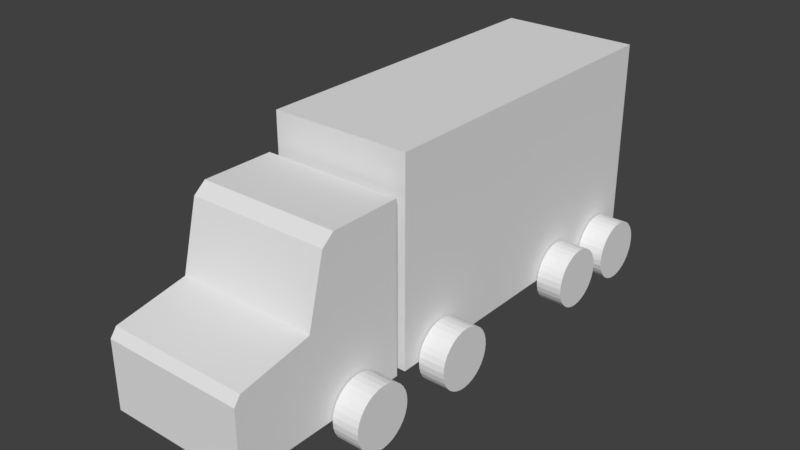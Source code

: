 # Source: toy1.blend  (saved by Blender 2.78.0; exported with 4.5.12 LTS)
import bpy
from mathutils import Matrix  # noqa: F401  (used for matrix-valued properties, if any)

bpy.ops.wm.read_factory_settings(use_empty=True)
scene = bpy.context.scene
scene.name = 'Scene'

# ---- collections
col_collection_1 = bpy.data.collections.new('Collection 1'); scene.collection.children.link(col_collection_1)

# ---- materials (node trees are filled in below, after node groups)
mat_material = bpy.data.materials.new('Material')
mat_material.alpha_threshold = 0.0
mat_material.use_transparent_shadow = False
mat_material.roughness = 0.5
mat_material_002 = bpy.data.materials.new('Material.002')
mat_material_002.alpha_threshold = 0.0
mat_material_002.use_transparent_shadow = False
mat_material_002.roughness = 0.5
mat_material_001 = bpy.data.materials.new('Material.001')
mat_material_001.alpha_threshold = 0.0
mat_material_001.use_transparent_shadow = False
mat_material_001.roughness = 0.5

# ---- material node trees

# ---- world
world_world = bpy.data.worlds.new('World'); scene.world = world_world
world_world.color = (0.05088, 0.05088, 0.05088)
world_world.use_sun_shadow = False
world_world.sun_shadow_jitter_overblur = 0.0
world_world.cycles.sampling_method = 'MANUAL'

# ---- meshes
me_cube_001 = bpy.data.meshes.new('Cube.001')
me_cube_001.from_pydata([(-0.02431, -0.0175, 0.01447), (-0.02431, -0.01163, 0.03736), (-0.02431, 0.0175, 0.01447), (-0.02431, 0.0175, 0.04079), (0.02431, -0.0175, 0.01447), (0.02431, -0.01163, 0.03736), (0.02431, 0.0175, 0.01447), (0.02431, 0.0175, 0.04079), (-0.02431, 0.0175, 0.006698), (-0.02431, -0.04432, 0.006698), (0.02431, 0.0175, 0.006698), (0.02431, -0.04432, 0.006698), (-0.02431, 0.0175, -0.01675), (-0.02431, -0.04432, -0.01675), (0.02431, 0.0175, -0.01675), (0.02431, -0.04432, -0.01675), (-0.02431, -0.007436, 0.04079), (0.02431, -0.007436, 0.04079), (0.02431, -0.04209, 0.009774), (-0.02431, -0.04209, 0.009774)], [], [(0, 1, 16, 3, 2), (2, 3, 7, 6), (6, 7, 17, 5, 4), (4, 5, 1, 0), (0, 2, 8, 9, 19), (7, 3, 16, 17), (8, 10, 14, 12), (6, 4, 18, 11, 10), (4, 0, 19, 18), (2, 6, 10, 8), (12, 14, 15, 13), (10, 11, 15, 14), (9, 8, 12, 13), (11, 9, 13, 15), (17, 16, 1, 5), (18, 19, 9, 11)])
_uv = me_cube_001.uv_layers.new(name='UVMap')
_uv.uv.foreach_set('vector', [0.6539, 0.4463, 0.69, 0.5871, 0.7158, 0.6082, 0.8692, 0.6082, 0.8692, 0.4463, 0.3723, 0.01418, 0.4728, 0.01418, 0.4728, 0.1999, 0.3723, 0.1999, 0.4227, 0.4425, 0.4235, 0.6044, 0.27, 0.6051, 0.2442, 0.5841, 0.2074, 0.4434, 0.2994, 0.8127, 0.2994, 0.6673, 0.0002028, 0.6673, 0.0002028, 0.8127, 0.6539, 0.4463, 0.8692, 0.4463, 0.8692, 0.3985, 0.4888, 0.3985, 0.5026, 0.4174, 0.2994, 0.8131, 0.0002028, 0.8131, 0.0002028, 0.9665, 0.2994, 0.9665, 0.3426, 0.01418, 0.3426, 0.1999, 0.253, 0.1999, 0.253, 0.01418, 0.4227, 0.4425, 0.2074, 0.4434, 0.05596, 0.4153, 0.04215, 0.3964, 0.4225, 0.3947, 0.8194, 0.9759, 0.5202, 0.9759, 0.5202, 0.8219, 0.8194, 0.8219, 0.3723, 0.01418, 0.3723, 0.1999, 0.3426, 0.1999, 0.3426, 0.01418, 0.253, 0.01418, 0.253, 0.1999, 0.01689, 0.1999, 0.01689, 0.01418, 0.4225, 0.3947, 0.04215, 0.3964, 0.0415, 0.2521, 0.4219, 0.2504, 0.4888, 0.3985, 0.8692, 0.3985, 0.8692, 0.2542, 0.4888, 0.2542, 0.8194, 0.7985, 0.5202, 0.7985, 0.5202, 0.6542, 0.8194, 0.6542, 0.2994, 0.9665, 0.0002028, 0.9665, 0.0002028, 0.9998, 0.2994, 0.9998, 0.8194, 0.8219, 0.5202, 0.8219, 0.5202, 0.7985, 0.8194, 0.7985])
me_cube_001.materials.append(mat_material)
me_cube_001.use_remesh_preserve_volume = False
me_cube_001.use_remesh_preserve_attributes = False
me_cube_001.use_mirror_vertex_groups = False
me_cube_001.update()
me_cube = bpy.data.meshes.new('Cube')
me_cube.from_pydata([(-0.005, 0.01714, -0.02463), (-0.005, 0.01714, -0.02363), (-0.005, 0.03714, -0.02463), (-0.005, 0.03714, -0.02363), (0.005, 0.01714, -0.02463), (0.005, 0.01714, -0.02363), (0.005, 0.03714, -0.02463), (0.005, 0.03714, -0.02363)], [], [(0, 1, 3, 2), (2, 3, 7, 6), (6, 7, 5, 4), (4, 5, 1, 0), (2, 6, 4, 0), (7, 3, 1, 5)])
me_cube.use_remesh_preserve_volume = False
me_cube.use_remesh_preserve_attributes = False
me_cube.use_mirror_vertex_groups = False
me_cube.update()
me_cylinder_007 = bpy.data.meshes.new('Cylinder.007')
me_cylinder_007.from_pydata([(0.01703, 0.1113, 0.02474), (0.01703, 0.1113, 0.03398), (0.01908, 0.1111, 0.02474), (0.01908, 0.1111, 0.03398), (0.02105, 0.1105, 0.02474), (0.02105, 0.1105, 0.03398), (0.02286, 0.1095, 0.02474), (0.02286, 0.1095, 0.03398), (0.02445, 0.1082, 0.02474), (0.02445, 0.1082, 0.03398), (0.02576, 0.1066, 0.02474), (0.02576, 0.1066, 0.03398), (0.02673, 0.1048, 0.02474), (0.02673, 0.1048, 0.03398), (0.02733, 0.1028, 0.02474), (0.02733, 0.1028, 0.03398), (0.02753, 0.1008, 0.02474), (0.02753, 0.1008, 0.03398), (0.02733, 0.09872, 0.02474), (0.02733, 0.09872, 0.03398), (0.02673, 0.09675, 0.02474), (0.02673, 0.09675, 0.03398), (0.02576, 0.09494, 0.02474), (0.02576, 0.09494, 0.03398), (0.02445, 0.09335, 0.02474), (0.02445, 0.09335, 0.03398), (0.02286, 0.09204, 0.02474), (0.02286, 0.09204, 0.03398), (0.02105, 0.09107, 0.02474), (0.02105, 0.09107, 0.03398), (0.01908, 0.09047, 0.02474), (0.01908, 0.09047, 0.03398), (0.01703, 0.09027, 0.02474), (0.01703, 0.09027, 0.03398), (0.01498, 0.09047, 0.02474), (0.01498, 0.09047, 0.03398), (0.01301, 0.09107, 0.02474), (0.01301, 0.09107, 0.03398), (0.01119, 0.09204, 0.02474), (0.01119, 0.09204, 0.03398), (0.009602, 0.09335, 0.02474), (0.009602, 0.09335, 0.03398), (0.008296, 0.09494, 0.02474), (0.008296, 0.09494, 0.03398), (0.007326, 0.09675, 0.02474), (0.007326, 0.09675, 0.03398), (0.006729, 0.09872, 0.02474), (0.006729, 0.09872, 0.03398), (0.006527, 0.1008, 0.02474), (0.006527, 0.1008, 0.03398), (0.006729, 0.1028, 0.02474), (0.006729, 0.1028, 0.03398), (0.007326, 0.1048, 0.02474), (0.007326, 0.1048, 0.03398), (0.008297, 0.1066, 0.02474), (0.008297, 0.1066, 0.03398), (0.009602, 0.1082, 0.02474), (0.009602, 0.1082, 0.03398), (0.01119, 0.1095, 0.02474), (0.01119, 0.1095, 0.03398), (0.01301, 0.1105, 0.02474), (0.01301, 0.1105, 0.03398), (0.01498, 0.1111, 0.02474), (0.01498, 0.1111, 0.03398)], [], [(0, 1, 3, 2), (2, 3, 5, 4), (4, 5, 7, 6), (6, 7, 9, 8), (8, 9, 11, 10), (10, 11, 13, 12), (12, 13, 15, 14), (14, 15, 17, 16), (16, 17, 19, 18), (18, 19, 21, 20), (20, 21, 23, 22), (22, 23, 25, 24), (24, 25, 27, 26), (26, 27, 29, 28), (28, 29, 31, 30), (30, 31, 33, 32), (32, 33, 35, 34), (34, 35, 37, 36), (36, 37, 39, 38), (38, 39, 41, 40), (40, 41, 43, 42), (42, 43, 45, 44), (44, 45, 47, 46), (46, 47, 49, 48), (48, 49, 51, 50), (50, 51, 53, 52), (52, 53, 55, 54), (54, 55, 57, 56), (56, 57, 59, 58), (58, 59, 61, 60), (3, 1, 63, 61, 59, 57, 55, 53, 51, 49, 47, 45, 43, 41, 39, 37, 35, 33, 31, 29, 27, 25, 23, 21, 19, 17, 15, 13, 11, 9, 7, 5), (60, 61, 63, 62), (62, 63, 1, 0), (0, 2, 4, 6, 8, 10, 12, 14, 16, 18, 20, 22, 24, 26, 28, 30, 32, 34, 36, 38, 40, 42, 44, 46, 48, 50, 52, 54, 56, 58, 60, 62)])
me_cylinder_007.use_remesh_preserve_volume = False
me_cylinder_007.use_remesh_preserve_attributes = False
me_cylinder_007.use_mirror_vertex_groups = False
me_cylinder_007.update()
me_cylinder_006 = bpy.data.meshes.new('Cylinder.006')
me_cylinder_006.from_pydata([(0.01703, 0.1113, -0.03398), (0.01703, 0.1113, -0.02474), (0.01908, 0.1111, -0.03398), (0.01908, 0.1111, -0.02474), (0.02105, 0.1105, -0.03398), (0.02105, 0.1105, -0.02474), (0.02286, 0.1095, -0.03398), (0.02286, 0.1095, -0.02474), (0.02445, 0.1082, -0.03398), (0.02445, 0.1082, -0.02474), (0.02576, 0.1066, -0.03398), (0.02576, 0.1066, -0.02474), (0.02673, 0.1048, -0.03398), (0.02673, 0.1048, -0.02474), (0.02733, 0.1028, -0.03398), (0.02733, 0.1028, -0.02474), (0.02753, 0.1008, -0.03398), (0.02753, 0.1008, -0.02474), (0.02733, 0.09872, -0.03398), (0.02733, 0.09872, -0.02474), (0.02673, 0.09675, -0.03398), (0.02673, 0.09675, -0.02474), (0.02576, 0.09494, -0.03398), (0.02576, 0.09494, -0.02474), (0.02445, 0.09335, -0.03398), (0.02445, 0.09335, -0.02474), (0.02286, 0.09204, -0.03398), (0.02286, 0.09204, -0.02474), (0.02105, 0.09107, -0.03398), (0.02105, 0.09107, -0.02474), (0.01908, 0.09047, -0.03398), (0.01908, 0.09047, -0.02474), (0.01703, 0.09027, -0.03398), (0.01703, 0.09027, -0.02474), (0.01498, 0.09047, -0.03398), (0.01498, 0.09047, -0.02474), (0.01301, 0.09107, -0.03398), (0.01301, 0.09107, -0.02474), (0.01119, 0.09204, -0.03398), (0.01119, 0.09204, -0.02474), (0.009602, 0.09335, -0.03398), (0.009602, 0.09335, -0.02474), (0.008296, 0.09494, -0.03398), (0.008296, 0.09494, -0.02474), (0.007326, 0.09675, -0.03398), (0.007326, 0.09675, -0.02474), (0.006729, 0.09872, -0.03398), (0.006729, 0.09872, -0.02474), (0.006527, 0.1008, -0.03398), (0.006527, 0.1008, -0.02474), (0.006729, 0.1028, -0.03398), (0.006729, 0.1028, -0.02474), (0.007326, 0.1048, -0.03398), (0.007326, 0.1048, -0.02474), (0.008297, 0.1066, -0.03398), (0.008297, 0.1066, -0.02474), (0.009602, 0.1082, -0.03398), (0.009602, 0.1082, -0.02474), (0.01119, 0.1095, -0.03398), (0.01119, 0.1095, -0.02474), (0.01301, 0.1105, -0.03398), (0.01301, 0.1105, -0.02474), (0.01498, 0.1111, -0.03398), (0.01498, 0.1111, -0.02474)], [], [(0, 1, 3, 2), (2, 3, 5, 4), (4, 5, 7, 6), (6, 7, 9, 8), (8, 9, 11, 10), (10, 11, 13, 12), (12, 13, 15, 14), (14, 15, 17, 16), (16, 17, 19, 18), (18, 19, 21, 20), (20, 21, 23, 22), (22, 23, 25, 24), (24, 25, 27, 26), (26, 27, 29, 28), (28, 29, 31, 30), (30, 31, 33, 32), (32, 33, 35, 34), (34, 35, 37, 36), (36, 37, 39, 38), (38, 39, 41, 40), (40, 41, 43, 42), (42, 43, 45, 44), (44, 45, 47, 46), (46, 47, 49, 48), (48, 49, 51, 50), (50, 51, 53, 52), (52, 53, 55, 54), (54, 55, 57, 56), (56, 57, 59, 58), (58, 59, 61, 60), (3, 1, 63, 61, 59, 57, 55, 53, 51, 49, 47, 45, 43, 41, 39, 37, 35, 33, 31, 29, 27, 25, 23, 21, 19, 17, 15, 13, 11, 9, 7, 5), (60, 61, 63, 62), (62, 63, 1, 0), (0, 2, 4, 6, 8, 10, 12, 14, 16, 18, 20, 22, 24, 26, 28, 30, 32, 34, 36, 38, 40, 42, 44, 46, 48, 50, 52, 54, 56, 58, 60, 62)])
me_cylinder_006.use_remesh_preserve_volume = False
me_cylinder_006.use_remesh_preserve_attributes = False
me_cylinder_006.use_mirror_vertex_groups = False
me_cylinder_006.update()
me_cylinder_005 = bpy.data.meshes.new('Cylinder.005')
me_cylinder_005.from_pydata([(0.01703, 0.1372, -0.03398), (0.01703, 0.1372, -0.02474), (0.01908, 0.137, -0.03398), (0.01908, 0.137, -0.02474), (0.02105, 0.1364, -0.03398), (0.02105, 0.1364, -0.02474), (0.02286, 0.1354, -0.03398), (0.02286, 0.1354, -0.02474), (0.02445, 0.1341, -0.03398), (0.02445, 0.1341, -0.02474), (0.02576, 0.1326, -0.03398), (0.02576, 0.1326, -0.02474), (0.02673, 0.1307, -0.03398), (0.02673, 0.1307, -0.02474), (0.02733, 0.1288, -0.03398), (0.02733, 0.1288, -0.02474), (0.02753, 0.1267, -0.03398), (0.02753, 0.1267, -0.02474), (0.02733, 0.1247, -0.03398), (0.02733, 0.1247, -0.02474), (0.02673, 0.1227, -0.03398), (0.02673, 0.1227, -0.02474), (0.02576, 0.1209, -0.03398), (0.02576, 0.1209, -0.02474), (0.02445, 0.1193, -0.03398), (0.02445, 0.1193, -0.02474), (0.02286, 0.118, -0.03398), (0.02286, 0.118, -0.02474), (0.02105, 0.117, -0.03398), (0.02105, 0.117, -0.02474), (0.01908, 0.1164, -0.03398), (0.01908, 0.1164, -0.02474), (0.01703, 0.1162, -0.03398), (0.01703, 0.1162, -0.02474), (0.01498, 0.1164, -0.03398), (0.01498, 0.1164, -0.02474), (0.01301, 0.117, -0.03398), (0.01301, 0.117, -0.02474), (0.01119, 0.118, -0.03398), (0.01119, 0.118, -0.02474), (0.009602, 0.1193, -0.03398), (0.009602, 0.1193, -0.02474), (0.008296, 0.1209, -0.03398), (0.008296, 0.1209, -0.02474), (0.007326, 0.1227, -0.03398), (0.007326, 0.1227, -0.02474), (0.006729, 0.1247, -0.03398), (0.006729, 0.1247, -0.02474), (0.006527, 0.1267, -0.03398), (0.006527, 0.1267, -0.02474), (0.006729, 0.1288, -0.03398), (0.006729, 0.1288, -0.02474), (0.007326, 0.1307, -0.03398), (0.007326, 0.1307, -0.02474), (0.008297, 0.1326, -0.03398), (0.008297, 0.1326, -0.02474), (0.009602, 0.1341, -0.03398), (0.009602, 0.1341, -0.02474), (0.01119, 0.1354, -0.03398), (0.01119, 0.1354, -0.02474), (0.01301, 0.1364, -0.03398), (0.01301, 0.1364, -0.02474), (0.01498, 0.137, -0.03398), (0.01498, 0.137, -0.02474)], [], [(0, 1, 3, 2), (2, 3, 5, 4), (4, 5, 7, 6), (6, 7, 9, 8), (8, 9, 11, 10), (10, 11, 13, 12), (12, 13, 15, 14), (14, 15, 17, 16), (16, 17, 19, 18), (18, 19, 21, 20), (20, 21, 23, 22), (22, 23, 25, 24), (24, 25, 27, 26), (26, 27, 29, 28), (28, 29, 31, 30), (30, 31, 33, 32), (32, 33, 35, 34), (34, 35, 37, 36), (36, 37, 39, 38), (38, 39, 41, 40), (40, 41, 43, 42), (42, 43, 45, 44), (44, 45, 47, 46), (46, 47, 49, 48), (48, 49, 51, 50), (50, 51, 53, 52), (52, 53, 55, 54), (54, 55, 57, 56), (56, 57, 59, 58), (58, 59, 61, 60), (3, 1, 63, 61, 59, 57, 55, 53, 51, 49, 47, 45, 43, 41, 39, 37, 35, 33, 31, 29, 27, 25, 23, 21, 19, 17, 15, 13, 11, 9, 7, 5), (60, 61, 63, 62), (62, 63, 1, 0), (0, 2, 4, 6, 8, 10, 12, 14, 16, 18, 20, 22, 24, 26, 28, 30, 32, 34, 36, 38, 40, 42, 44, 46, 48, 50, 52, 54, 56, 58, 60, 62)])
me_cylinder_005.use_remesh_preserve_volume = False
me_cylinder_005.use_remesh_preserve_attributes = False
me_cylinder_005.use_mirror_vertex_groups = False
me_cylinder_005.update()
me_cylinder_004 = bpy.data.meshes.new('Cylinder.004')
me_cylinder_004.from_pydata([(0.01703, 0.1372, 0.02474), (0.01703, 0.1372, 0.03398), (0.01908, 0.137, 0.02474), (0.01908, 0.137, 0.03398), (0.02105, 0.1364, 0.02474), (0.02105, 0.1364, 0.03398), (0.02286, 0.1354, 0.02474), (0.02286, 0.1354, 0.03398), (0.02445, 0.1341, 0.02474), (0.02445, 0.1341, 0.03398), (0.02576, 0.1326, 0.02474), (0.02576, 0.1326, 0.03398), (0.02673, 0.1307, 0.02474), (0.02673, 0.1307, 0.03398), (0.02733, 0.1288, 0.02474), (0.02733, 0.1288, 0.03398), (0.02753, 0.1267, 0.02474), (0.02753, 0.1267, 0.03398), (0.02733, 0.1247, 0.02474), (0.02733, 0.1247, 0.03398), (0.02673, 0.1227, 0.02474), (0.02673, 0.1227, 0.03398), (0.02576, 0.1209, 0.02474), (0.02576, 0.1209, 0.03398), (0.02445, 0.1193, 0.02474), (0.02445, 0.1193, 0.03398), (0.02286, 0.118, 0.02474), (0.02286, 0.118, 0.03398), (0.02105, 0.117, 0.02474), (0.02105, 0.117, 0.03398), (0.01908, 0.1164, 0.02474), (0.01908, 0.1164, 0.03398), (0.01703, 0.1162, 0.02474), (0.01703, 0.1162, 0.03398), (0.01498, 0.1164, 0.02474), (0.01498, 0.1164, 0.03398), (0.01301, 0.117, 0.02474), (0.01301, 0.117, 0.03398), (0.01119, 0.118, 0.02474), (0.01119, 0.118, 0.03398), (0.009602, 0.1193, 0.02474), (0.009602, 0.1193, 0.03398), (0.008296, 0.1209, 0.02474), (0.008296, 0.1209, 0.03398), (0.007326, 0.1227, 0.02474), (0.007326, 0.1227, 0.03398), (0.006729, 0.1247, 0.02474), (0.006729, 0.1247, 0.03398), (0.006527, 0.1267, 0.02474), (0.006527, 0.1267, 0.03398), (0.006729, 0.1288, 0.02474), (0.006729, 0.1288, 0.03398), (0.007326, 0.1307, 0.02474), (0.007326, 0.1307, 0.03398), (0.008297, 0.1326, 0.02474), (0.008297, 0.1326, 0.03398), (0.009602, 0.1341, 0.02474), (0.009602, 0.1341, 0.03398), (0.01119, 0.1354, 0.02474), (0.01119, 0.1354, 0.03398), (0.01301, 0.1364, 0.02474), (0.01301, 0.1364, 0.03398), (0.01498, 0.137, 0.02474), (0.01498, 0.137, 0.03398)], [], [(0, 1, 3, 2), (2, 3, 5, 4), (4, 5, 7, 6), (6, 7, 9, 8), (8, 9, 11, 10), (10, 11, 13, 12), (12, 13, 15, 14), (14, 15, 17, 16), (16, 17, 19, 18), (18, 19, 21, 20), (20, 21, 23, 22), (22, 23, 25, 24), (24, 25, 27, 26), (26, 27, 29, 28), (28, 29, 31, 30), (30, 31, 33, 32), (32, 33, 35, 34), (34, 35, 37, 36), (36, 37, 39, 38), (38, 39, 41, 40), (40, 41, 43, 42), (42, 43, 45, 44), (44, 45, 47, 46), (46, 47, 49, 48), (48, 49, 51, 50), (50, 51, 53, 52), (52, 53, 55, 54), (54, 55, 57, 56), (56, 57, 59, 58), (58, 59, 61, 60), (3, 1, 63, 61, 59, 57, 55, 53, 51, 49, 47, 45, 43, 41, 39, 37, 35, 33, 31, 29, 27, 25, 23, 21, 19, 17, 15, 13, 11, 9, 7, 5), (60, 61, 63, 62), (62, 63, 1, 0), (0, 2, 4, 6, 8, 10, 12, 14, 16, 18, 20, 22, 24, 26, 28, 30, 32, 34, 36, 38, 40, 42, 44, 46, 48, 50, 52, 54, 56, 58, 60, 62)])
me_cylinder_004.use_remesh_preserve_volume = False
me_cylinder_004.use_remesh_preserve_attributes = False
me_cylinder_004.use_mirror_vertex_groups = False
me_cylinder_004.update()
me_cylinder_003 = bpy.data.meshes.new('Cylinder.003')
me_cylinder_003.from_pydata([(0.01703, 0.04815, 0.02474), (0.01703, 0.04815, 0.03398), (0.01908, 0.04795, 0.02474), (0.01908, 0.04795, 0.03398), (0.02105, 0.04736, 0.02474), (0.02105, 0.04736, 0.03398), (0.02286, 0.04639, 0.02474), (0.02286, 0.04639, 0.03398), (0.02445, 0.04508, 0.02474), (0.02445, 0.04508, 0.03398), (0.02576, 0.04349, 0.02474), (0.02576, 0.04349, 0.03398), (0.02673, 0.04167, 0.02474), (0.02673, 0.04167, 0.03398), (0.02733, 0.0397, 0.02474), (0.02733, 0.0397, 0.03398), (0.02753, 0.03766, 0.02474), (0.02753, 0.03766, 0.03398), (0.02733, 0.03561, 0.02474), (0.02733, 0.03561, 0.03398), (0.02673, 0.03364, 0.02474), (0.02673, 0.03364, 0.03398), (0.02576, 0.03182, 0.02474), (0.02576, 0.03182, 0.03398), (0.02445, 0.03023, 0.02474), (0.02445, 0.03023, 0.03398), (0.02286, 0.02892, 0.02474), (0.02286, 0.02892, 0.03398), (0.02105, 0.02795, 0.02474), (0.02105, 0.02795, 0.03398), (0.01908, 0.02736, 0.02474), (0.01908, 0.02736, 0.03398), (0.01703, 0.02716, 0.02474), (0.01703, 0.02716, 0.03398), (0.01498, 0.02736, 0.02474), (0.01498, 0.02736, 0.03398), (0.01301, 0.02795, 0.02474), (0.01301, 0.02795, 0.03398), (0.01119, 0.02892, 0.02474), (0.01119, 0.02892, 0.03398), (0.009602, 0.03023, 0.02474), (0.009602, 0.03023, 0.03398), (0.008296, 0.03182, 0.02474), (0.008296, 0.03182, 0.03398), (0.007326, 0.03364, 0.02474), (0.007326, 0.03364, 0.03398), (0.006729, 0.03561, 0.02474), (0.006729, 0.03561, 0.03398), (0.006527, 0.03766, 0.02474), (0.006527, 0.03766, 0.03398), (0.006729, 0.0397, 0.02474), (0.006729, 0.0397, 0.03398), (0.007326, 0.04167, 0.02474), (0.007326, 0.04167, 0.03398), (0.008297, 0.04349, 0.02474), (0.008297, 0.04349, 0.03398), (0.009602, 0.04508, 0.02474), (0.009602, 0.04508, 0.03398), (0.01119, 0.04639, 0.02474), (0.01119, 0.04639, 0.03398), (0.01301, 0.04736, 0.02474), (0.01301, 0.04736, 0.03398), (0.01498, 0.04795, 0.02474), (0.01498, 0.04795, 0.03398)], [], [(0, 1, 3, 2), (2, 3, 5, 4), (4, 5, 7, 6), (6, 7, 9, 8), (8, 9, 11, 10), (10, 11, 13, 12), (12, 13, 15, 14), (14, 15, 17, 16), (16, 17, 19, 18), (18, 19, 21, 20), (20, 21, 23, 22), (22, 23, 25, 24), (24, 25, 27, 26), (26, 27, 29, 28), (28, 29, 31, 30), (30, 31, 33, 32), (32, 33, 35, 34), (34, 35, 37, 36), (36, 37, 39, 38), (38, 39, 41, 40), (40, 41, 43, 42), (42, 43, 45, 44), (44, 45, 47, 46), (46, 47, 49, 48), (48, 49, 51, 50), (50, 51, 53, 52), (52, 53, 55, 54), (54, 55, 57, 56), (56, 57, 59, 58), (58, 59, 61, 60), (3, 1, 63, 61, 59, 57, 55, 53, 51, 49, 47, 45, 43, 41, 39, 37, 35, 33, 31, 29, 27, 25, 23, 21, 19, 17, 15, 13, 11, 9, 7, 5), (60, 61, 63, 62), (62, 63, 1, 0), (0, 2, 4, 6, 8, 10, 12, 14, 16, 18, 20, 22, 24, 26, 28, 30, 32, 34, 36, 38, 40, 42, 44, 46, 48, 50, 52, 54, 56, 58, 60, 62)])
me_cylinder_003.use_remesh_preserve_volume = False
me_cylinder_003.use_remesh_preserve_attributes = False
me_cylinder_003.use_mirror_vertex_groups = False
me_cylinder_003.update()
me_cylinder_002 = bpy.data.meshes.new('Cylinder.002')
me_cylinder_002.from_pydata([(0.01703, 0.04815, -0.03398), (0.01703, 0.04815, -0.02474), (0.01908, 0.04795, -0.03398), (0.01908, 0.04795, -0.02474), (0.02105, 0.04736, -0.03398), (0.02105, 0.04736, -0.02474), (0.02286, 0.04639, -0.03398), (0.02286, 0.04639, -0.02474), (0.02445, 0.04508, -0.03398), (0.02445, 0.04508, -0.02474), (0.02576, 0.04349, -0.03398), (0.02576, 0.04349, -0.02474), (0.02673, 0.04167, -0.03398), (0.02673, 0.04167, -0.02474), (0.02733, 0.0397, -0.03398), (0.02733, 0.0397, -0.02474), (0.02753, 0.03766, -0.03398), (0.02753, 0.03766, -0.02474), (0.02733, 0.03561, -0.03398), (0.02733, 0.03561, -0.02474), (0.02673, 0.03364, -0.03398), (0.02673, 0.03364, -0.02474), (0.02576, 0.03182, -0.03398), (0.02576, 0.03182, -0.02474), (0.02445, 0.03023, -0.03398), (0.02445, 0.03023, -0.02474), (0.02286, 0.02892, -0.03398), (0.02286, 0.02892, -0.02474), (0.02105, 0.02795, -0.03398), (0.02105, 0.02795, -0.02474), (0.01908, 0.02736, -0.03398), (0.01908, 0.02736, -0.02474), (0.01703, 0.02716, -0.03398), (0.01703, 0.02716, -0.02474), (0.01498, 0.02736, -0.03398), (0.01498, 0.02736, -0.02474), (0.01301, 0.02795, -0.03398), (0.01301, 0.02795, -0.02474), (0.01119, 0.02892, -0.03398), (0.01119, 0.02892, -0.02474), (0.009602, 0.03023, -0.03398), (0.009602, 0.03023, -0.02474), (0.008296, 0.03182, -0.03398), (0.008296, 0.03182, -0.02474), (0.007326, 0.03364, -0.03398), (0.007326, 0.03364, -0.02474), (0.006729, 0.03561, -0.03398), (0.006729, 0.03561, -0.02474), (0.006527, 0.03766, -0.03398), (0.006527, 0.03766, -0.02474), (0.006729, 0.0397, -0.03398), (0.006729, 0.0397, -0.02474), (0.007326, 0.04167, -0.03398), (0.007326, 0.04167, -0.02474), (0.008297, 0.04349, -0.03398), (0.008297, 0.04349, -0.02474), (0.009602, 0.04508, -0.03398), (0.009602, 0.04508, -0.02474), (0.01119, 0.04639, -0.03398), (0.01119, 0.04639, -0.02474), (0.01301, 0.04736, -0.03398), (0.01301, 0.04736, -0.02474), (0.01498, 0.04795, -0.03398), (0.01498, 0.04795, -0.02474)], [], [(0, 1, 3, 2), (2, 3, 5, 4), (4, 5, 7, 6), (6, 7, 9, 8), (8, 9, 11, 10), (10, 11, 13, 12), (12, 13, 15, 14), (14, 15, 17, 16), (16, 17, 19, 18), (18, 19, 21, 20), (20, 21, 23, 22), (22, 23, 25, 24), (24, 25, 27, 26), (26, 27, 29, 28), (28, 29, 31, 30), (30, 31, 33, 32), (32, 33, 35, 34), (34, 35, 37, 36), (36, 37, 39, 38), (38, 39, 41, 40), (40, 41, 43, 42), (42, 43, 45, 44), (44, 45, 47, 46), (46, 47, 49, 48), (48, 49, 51, 50), (50, 51, 53, 52), (52, 53, 55, 54), (54, 55, 57, 56), (56, 57, 59, 58), (58, 59, 61, 60), (3, 1, 63, 61, 59, 57, 55, 53, 51, 49, 47, 45, 43, 41, 39, 37, 35, 33, 31, 29, 27, 25, 23, 21, 19, 17, 15, 13, 11, 9, 7, 5), (60, 61, 63, 62), (62, 63, 1, 0), (0, 2, 4, 6, 8, 10, 12, 14, 16, 18, 20, 22, 24, 26, 28, 30, 32, 34, 36, 38, 40, 42, 44, 46, 48, 50, 52, 54, 56, 58, 60, 62)])
me_cylinder_002.use_remesh_preserve_volume = False
me_cylinder_002.use_remesh_preserve_attributes = False
me_cylinder_002.use_mirror_vertex_groups = False
me_cylinder_002.update()
me_cylinder_001 = bpy.data.meshes.new('Cylinder.001')
me_cylinder_001.from_pydata([(0.01703, 0.0105, -0.03398), (0.01703, 0.0105, -0.02474), (0.01908, 0.0103, -0.03398), (0.01908, 0.0103, -0.02474), (0.02105, 0.0097, -0.03398), (0.02105, 0.0097, -0.02474), (0.02286, 0.00873, -0.03398), (0.02286, 0.00873, -0.02474), (0.02445, 0.007424, -0.03398), (0.02445, 0.007424, -0.02474), (0.02576, 0.005833, -0.03398), (0.02576, 0.005833, -0.02474), (0.02673, 0.004018, -0.03398), (0.02673, 0.004018, -0.02474), (0.02733, 0.002048, -0.03398), (0.02733, 0.002048, -0.02474), (0.02753, 7.927e-10, -0.03398), (0.02753, 7.927e-10, -0.02474), (0.02733, -0.002048, -0.03398), (0.02733, -0.002048, -0.02474), (0.02673, -0.004018, -0.03398), (0.02673, -0.004018, -0.02474), (0.02576, -0.005833, -0.03398), (0.02576, -0.005833, -0.02474), (0.02445, -0.007424, -0.03398), (0.02445, -0.007424, -0.02474), (0.02286, -0.00873, -0.03398), (0.02286, -0.00873, -0.02474), (0.02105, -0.0097, -0.03398), (0.02105, -0.0097, -0.02474), (0.01908, -0.0103, -0.03398), (0.01908, -0.0103, -0.02474), (0.01703, -0.0105, -0.03398), (0.01703, -0.0105, -0.02474), (0.01498, -0.0103, -0.03398), (0.01498, -0.0103, -0.02474), (0.01301, -0.0097, -0.03398), (0.01301, -0.0097, -0.02474), (0.01119, -0.00873, -0.03398), (0.01119, -0.00873, -0.02474), (0.009602, -0.007424, -0.03398), (0.009602, -0.007424, -0.02474), (0.008296, -0.005833, -0.03398), (0.008296, -0.005833, -0.02474), (0.007326, -0.004018, -0.03398), (0.007326, -0.004018, -0.02474), (0.006729, -0.002048, -0.03398), (0.006729, -0.002048, -0.02474), (0.006527, 1.014e-08, -0.03398), (0.006527, 1.014e-08, -0.02474), (0.006729, 0.002048, -0.03398), (0.006729, 0.002048, -0.02474), (0.007326, 0.004018, -0.03398), (0.007326, 0.004018, -0.02474), (0.008297, 0.005833, -0.03398), (0.008297, 0.005833, -0.02474), (0.009602, 0.007424, -0.03398), (0.009602, 0.007424, -0.02474), (0.01119, 0.00873, -0.03398), (0.01119, 0.00873, -0.02474), (0.01301, 0.0097, -0.03398), (0.01301, 0.0097, -0.02474), (0.01498, 0.0103, -0.03398), (0.01498, 0.0103, -0.02474)], [], [(0, 1, 3, 2), (2, 3, 5, 4), (4, 5, 7, 6), (6, 7, 9, 8), (8, 9, 11, 10), (10, 11, 13, 12), (12, 13, 15, 14), (14, 15, 17, 16), (16, 17, 19, 18), (18, 19, 21, 20), (20, 21, 23, 22), (22, 23, 25, 24), (24, 25, 27, 26), (26, 27, 29, 28), (28, 29, 31, 30), (30, 31, 33, 32), (32, 33, 35, 34), (34, 35, 37, 36), (36, 37, 39, 38), (38, 39, 41, 40), (40, 41, 43, 42), (42, 43, 45, 44), (44, 45, 47, 46), (46, 47, 49, 48), (48, 49, 51, 50), (50, 51, 53, 52), (52, 53, 55, 54), (54, 55, 57, 56), (56, 57, 59, 58), (58, 59, 61, 60), (3, 1, 63, 61, 59, 57, 55, 53, 51, 49, 47, 45, 43, 41, 39, 37, 35, 33, 31, 29, 27, 25, 23, 21, 19, 17, 15, 13, 11, 9, 7, 5), (60, 61, 63, 62), (62, 63, 1, 0), (0, 2, 4, 6, 8, 10, 12, 14, 16, 18, 20, 22, 24, 26, 28, 30, 32, 34, 36, 38, 40, 42, 44, 46, 48, 50, 52, 54, 56, 58, 60, 62)])
me_cylinder_001.use_remesh_preserve_volume = False
me_cylinder_001.use_remesh_preserve_attributes = False
me_cylinder_001.use_mirror_vertex_groups = False
me_cylinder_001.update()
me_cylinder = bpy.data.meshes.new('Cylinder')
me_cylinder.from_pydata([(0.01703, 0.0105, 0.02474), (0.01703, 0.0105, 0.03398), (0.01908, 0.0103, 0.02474), (0.01908, 0.0103, 0.03398), (0.02105, 0.0097, 0.02474), (0.02105, 0.0097, 0.03398), (0.02286, 0.00873, 0.02474), (0.02286, 0.00873, 0.03398), (0.02445, 0.007424, 0.02474), (0.02445, 0.007424, 0.03398), (0.02576, 0.005833, 0.02474), (0.02576, 0.005833, 0.03398), (0.02673, 0.004018, 0.02474), (0.02673, 0.004018, 0.03398), (0.02733, 0.002048, 0.02474), (0.02733, 0.002048, 0.03398), (0.02753, 7.927e-10, 0.02474), (0.02753, 7.927e-10, 0.03398), (0.02733, -0.002048, 0.02474), (0.02733, -0.002048, 0.03398), (0.02673, -0.004018, 0.02474), (0.02673, -0.004018, 0.03398), (0.02576, -0.005833, 0.02474), (0.02576, -0.005833, 0.03398), (0.02445, -0.007424, 0.02474), (0.02445, -0.007424, 0.03398), (0.02286, -0.00873, 0.02474), (0.02286, -0.00873, 0.03398), (0.02105, -0.0097, 0.02474), (0.02105, -0.0097, 0.03398), (0.01908, -0.0103, 0.02474), (0.01908, -0.0103, 0.03398), (0.01703, -0.0105, 0.02474), (0.01703, -0.0105, 0.03398), (0.01498, -0.0103, 0.02474), (0.01498, -0.0103, 0.03398), (0.01301, -0.0097, 0.02474), (0.01301, -0.0097, 0.03398), (0.01119, -0.00873, 0.02474), (0.01119, -0.00873, 0.03398), (0.009602, -0.007424, 0.02474), (0.009602, -0.007424, 0.03398), (0.008296, -0.005833, 0.02474), (0.008296, -0.005833, 0.03398), (0.007326, -0.004018, 0.02474), (0.007326, -0.004018, 0.03398), (0.006729, -0.002048, 0.02474), (0.006729, -0.002048, 0.03398), (0.006527, 1.014e-08, 0.02474), (0.006527, 1.014e-08, 0.03398), (0.006729, 0.002048, 0.02474), (0.006729, 0.002048, 0.03398), (0.007326, 0.004018, 0.02474), (0.007326, 0.004018, 0.03398), (0.008297, 0.005833, 0.02474), (0.008297, 0.005833, 0.03398), (0.009602, 0.007424, 0.02474), (0.009602, 0.007424, 0.03398), (0.01119, 0.00873, 0.02474), (0.01119, 0.00873, 0.03398), (0.01301, 0.0097, 0.02474), (0.01301, 0.0097, 0.03398), (0.01498, 0.0103, 0.02474), (0.01498, 0.0103, 0.03398)], [], [(0, 1, 3, 2), (2, 3, 5, 4), (4, 5, 7, 6), (6, 7, 9, 8), (8, 9, 11, 10), (10, 11, 13, 12), (12, 13, 15, 14), (14, 15, 17, 16), (16, 17, 19, 18), (18, 19, 21, 20), (20, 21, 23, 22), (22, 23, 25, 24), (24, 25, 27, 26), (26, 27, 29, 28), (28, 29, 31, 30), (30, 31, 33, 32), (32, 33, 35, 34), (34, 35, 37, 36), (36, 37, 39, 38), (38, 39, 41, 40), (40, 41, 43, 42), (42, 43, 45, 44), (44, 45, 47, 46), (46, 47, 49, 48), (48, 49, 51, 50), (50, 51, 53, 52), (52, 53, 55, 54), (54, 55, 57, 56), (56, 57, 59, 58), (58, 59, 61, 60), (3, 1, 63, 61, 59, 57, 55, 53, 51, 49, 47, 45, 43, 41, 39, 37, 35, 33, 31, 29, 27, 25, 23, 21, 19, 17, 15, 13, 11, 9, 7, 5), (60, 61, 63, 62), (62, 63, 1, 0), (0, 2, 4, 6, 8, 10, 12, 14, 16, 18, 20, 22, 24, 26, 28, 30, 32, 34, 36, 38, 40, 42, 44, 46, 48, 50, 52, 54, 56, 58, 60, 62)])
_uv = me_cylinder.uv_layers.new(name='UVMap')
_uv.uv.foreach_set('vector', [0.8124, 0.0001015, 0.8124, 0.1403, 0.7812, 0.1403, 0.7812, 0.0001015, 0.7812, 0.0001015, 0.7812, 0.1403, 0.7499, 0.1403, 0.7499, 0.0001016, 0.7499, 0.0001016, 0.7499, 0.1403, 0.7187, 0.1403, 0.7187, 0.0001017, 0.7187, 0.0001017, 0.7187, 0.1403, 0.6875, 0.1403, 0.6875, 0.0001018, 0.6875, 0.0001018, 0.6875, 0.1403, 0.6562, 0.1403, 0.6562, 0.0001018, 0.6562, 0.0001018, 0.6562, 0.1403, 0.625, 0.1403, 0.625, 0.0001019, 0.625, 0.0001019, 0.625, 0.1403, 0.5937, 0.1403, 0.5937, 0.0001019, 0.5937, 0.0001019, 0.5937, 0.1403, 0.5625, 0.1403, 0.5625, 0.000102, 0.5625, 0.000102, 0.5625, 0.1403, 0.5312, 0.1403, 0.5312, 0.000102, 0.5312, 0.000102, 0.5312, 0.1403, 0.5, 0.1403, 0.5, 0.0001021, 0.5, 0.0001021, 0.5, 0.1403, 0.4688, 0.1403, 0.4688, 0.0001022, 0.4688, 0.0001022, 0.4688, 0.1403, 0.4375, 0.1403, 0.4375, 0.0001022, 0.4375, 0.0001022, 0.4375, 0.1403, 0.4063, 0.1403, 0.4063, 0.0001023, 0.4063, 0.0001023, 0.4063, 0.1403, 0.375, 0.1403, 0.375, 0.0001023, 0.375, 0.0001023, 0.375, 0.1403, 0.3438, 0.1403, 0.3438, 0.0001023, 0.3438, 0.0001023, 0.3438, 0.1403, 0.3125, 0.1403, 0.3125, 0.0001024, 0.3125, 0.0001024, 0.3125, 0.1403, 0.2813, 0.1403, 0.2813, 0.0001024, 0.2813, 0.0001024, 0.2813, 0.1403, 0.25, 0.1403, 0.25, 0.0001024, 0.25, 0.0001024, 0.25, 0.1403, 0.2188, 0.1403, 0.2188, 0.0001025, 0.2188, 0.0001025, 0.2188, 0.1403, 0.1876, 0.1403, 0.1876, 0.0001025, 0.1876, 0.0001025, 0.1876, 0.1403, 0.1563, 0.1403, 0.1563, 0.0001025, 0.1563, 0.0001025, 0.1563, 0.1403, 0.1251, 0.1403, 0.1251, 0.0001025, 0.1251, 0.0001025, 0.1251, 0.1403, 0.09383, 0.1403, 0.09383, 0.0001025, 0.09383, 0.0001025, 0.09383, 0.1403, 0.06259, 0.1403, 0.06259, 0.0001025, 0.06259, 0.0001025, 0.06259, 0.1403, 0.03134, 0.1403, 0.03134, 0.0001025, 0.03134, 0.0001025, 0.03134, 0.1403, 0.0001009, 0.1403, 0.0001013, 0.0001025, 0.9999, 0.0001009, 0.9999, 0.1403, 0.9687, 0.1403, 0.9687, 0.000101, 0.9687, 0.000101, 0.9687, 0.1403, 0.9374, 0.1403, 0.9374, 0.0001011, 0.9374, 0.0001011, 0.9374, 0.1403, 0.9062, 0.1403, 0.9062, 0.0001012, 0.9062, 0.0001012, 0.9062, 0.1403, 0.8749, 0.1403, 0.8749, 0.0001013, 0.3799, 0.7247, 0.3265, 0.7353, 0.2722, 0.7353, 0.2188, 0.7247, 0.1686, 0.7039, 0.1233, 0.6737, 0.08489, 0.6352, 0.05468, 0.59, 0.03387, 0.5398, 0.02326, 0.4865, 0.02326, 0.4321, 0.03387, 0.3787, 0.05468, 0.3285, 0.08489, 0.2833, 0.1233, 0.2448, 0.1686, 0.2146, 0.2188, 0.1938, 0.2722, 0.1832, 0.3265, 0.1832, 0.3799, 0.1938, 0.4301, 0.2146, 0.4753, 0.2448, 0.5138, 0.2833, 0.544, 0.3285, 0.5648, 0.3787, 0.5754, 0.4321, 0.5754, 0.4864, 0.5648, 0.5398, 0.544, 0.59, 0.5138, 0.6352, 0.4753, 0.6737, 0.4301, 0.7039, 0.8749, 0.0001013, 0.8749, 0.1403, 0.8437, 0.1403, 0.8437, 0.0001014, 0.8437, 0.0001014, 0.8437, 0.1403, 0.8124, 0.1403, 0.8124, 0.0001015, 0.7965, 0.1913, 0.8271, 0.1974, 0.856, 0.2093, 0.882, 0.2267, 0.904, 0.2488, 0.9214, 0.2748, 0.9334, 0.3036, 0.9395, 0.3343, 0.9395, 0.3655, 0.9334, 0.3961, 0.9214, 0.425, 0.904, 0.451, 0.882, 0.4731, 0.856, 0.4904, 0.8271, 0.5024, 0.7965, 0.5085, 0.7652, 0.5085, 0.7346, 0.5024, 0.7057, 0.4904, 0.6797, 0.4731, 0.6576, 0.451, 0.6403, 0.425, 0.6283, 0.3961, 0.6222, 0.3655, 0.6222, 0.3343, 0.6283, 0.3036, 0.6403, 0.2748, 0.6576, 0.2488, 0.6797, 0.2267, 0.7057, 0.2093, 0.7346, 0.1974, 0.7652, 0.1913])
me_cylinder.materials.append(mat_material_002)
me_cylinder.use_remesh_preserve_volume = False
me_cylinder.use_remesh_preserve_attributes = False
me_cylinder.use_mirror_vertex_groups = False
me_cylinder.update()
me_cube_002 = bpy.data.meshes.new('Cube.002')
me_cube_002.from_pydata([(-0.02431, 0.02108, -0.01703), (-0.02431, 0.02108, 0.05298), (-0.02431, 0.1404, -0.01703), (-0.02431, 0.1404, 0.05298), (0.02431, 0.02108, -0.01703), (0.02431, 0.02108, 0.05298), (0.02431, 0.1404, -0.01703), (0.02431, 0.1404, 0.05298)], [], [(0, 1, 3, 2), (2, 3, 7, 6), (6, 7, 5, 4), (4, 5, 1, 0), (2, 6, 4, 0), (7, 3, 1, 5)])
_uv = me_cube_002.uv_layers.new(name='UVMap')
_uv.uv.foreach_set('vector', [0.0001902, 0.2952, 0.0001901, 0.5898, 0.5022, 0.5898, 0.5022, 0.2952, 0.9632, 0.008105, 0.9629, 0.3027, 0.7583, 0.3025, 0.7586, 0.007901, 0.0001901, 0.0001901, 0.0001901, 0.2948, 0.5022, 0.2948, 0.5022, 0.0001903, 0.7072, 0.0001901, 0.7072, 0.2948, 0.5025, 0.2948, 0.5025, 0.0001901, 0.01191, 0.762, 0.01191, 0.9667, 0.5139, 0.9667, 0.5139, 0.762, 0.6957, 0.8828, 0.9004, 0.8828, 0.9004, 0.3809, 0.6957, 0.3809])
me_cube_002.materials.append(mat_material_001)
me_cube_002.use_remesh_preserve_volume = False
me_cube_002.use_remesh_preserve_attributes = False
me_cube_002.use_mirror_vertex_groups = False
me_cube_002.update()

# ---- objects
ob_cube = bpy.data.objects.new('Cube', me_cube_001)
ob_cube_002 = bpy.data.objects.new('Cube.002', me_cube)
ob_cylinder_007 = bpy.data.objects.new('Cylinder.007', me_cylinder_007)
ob_cylinder_006 = bpy.data.objects.new('Cylinder.006', me_cylinder_006)
ob_cylinder_005 = bpy.data.objects.new('Cylinder.005', me_cylinder_005)
ob_cylinder_004 = bpy.data.objects.new('Cylinder.004', me_cylinder_004)
ob_cylinder_003 = bpy.data.objects.new('Cylinder.003', me_cylinder_003)
ob_cylinder_002 = bpy.data.objects.new('Cylinder.002', me_cylinder_002)
ob_cylinder_001 = bpy.data.objects.new('Cylinder.001', me_cylinder_001)
ob_cylinder = bpy.data.objects.new('Cylinder', me_cylinder)
ob_cube_001 = bpy.data.objects.new('Cube.001', me_cube_002)

# ---- transforms, parenting, visibility, modifiers, constraints
ob_cube.location = (0.0, 0.0, 0.0)
ob_cube.lineart.crease_threshold = 0.0
ob_cube_002.parent = ob_cube
ob_cube_002.location = (0.0, 0.0, 0.0)
ob_cube_002.scale = (0.7, 0.7, 0.7)
ob_cube_002.lineart.crease_threshold = 0.0
ob_cylinder_007.parent = ob_cube
ob_cylinder_007.location = (0.0, 0.0, 0.0)
ob_cylinder_007.rotation_euler = (-0.0, 1.571, 0.0)
ob_cylinder_007.lineart.crease_threshold = 0.0
ob_cylinder_006.parent = ob_cube
ob_cylinder_006.location = (0.0, 0.0, 0.0)
ob_cylinder_006.rotation_euler = (-0.0, 1.571, 0.0)
ob_cylinder_006.lineart.crease_threshold = 0.0
ob_cylinder_005.parent = ob_cube
ob_cylinder_005.location = (0.0, 0.0, 0.0)
ob_cylinder_005.rotation_euler = (-0.0, 1.571, 0.0)
ob_cylinder_005.lineart.crease_threshold = 0.0
ob_cylinder_004.parent = ob_cube
ob_cylinder_004.location = (0.0, 0.0, 0.0)
ob_cylinder_004.rotation_euler = (-0.0, 1.571, 0.0)
ob_cylinder_004.lineart.crease_threshold = 0.0
ob_cylinder_003.parent = ob_cube
ob_cylinder_003.location = (0.0, 0.0, 0.0)
ob_cylinder_003.rotation_euler = (-0.0, 1.571, 0.0)
ob_cylinder_003.lineart.crease_threshold = 0.0
ob_cylinder_002.parent = ob_cube
ob_cylinder_002.location = (0.0, 0.0, 0.0)
ob_cylinder_002.rotation_euler = (-0.0, 1.571, 0.0)
ob_cylinder_002.lineart.crease_threshold = 0.0
ob_cylinder_001.parent = ob_cube
ob_cylinder_001.location = (0.0, 0.0, 0.0)
ob_cylinder_001.rotation_euler = (-0.0, 1.571, 0.0)
ob_cylinder_001.lineart.crease_threshold = 0.0
ob_cylinder.parent = ob_cube
ob_cylinder.location = (0.0, 0.0, 0.0)
ob_cylinder.rotation_euler = (-0.0, 1.571, 0.0)
ob_cylinder.lineart.crease_threshold = 0.0
ob_cube_001.parent = ob_cube
ob_cube_001.location = (0.0, 0.0, 0.0)
ob_cube_001.lineart.crease_threshold = 0.0

# ---- collection membership
col_collection_1.objects.link(ob_cube)
col_collection_1.objects.link(ob_cube_002)
col_collection_1.objects.link(ob_cylinder_007)
col_collection_1.objects.link(ob_cylinder_006)
col_collection_1.objects.link(ob_cylinder_005)
col_collection_1.objects.link(ob_cylinder_004)
col_collection_1.objects.link(ob_cylinder_003)
col_collection_1.objects.link(ob_cylinder_002)
col_collection_1.objects.link(ob_cylinder_001)
col_collection_1.objects.link(ob_cylinder)
col_collection_1.objects.link(ob_cube_001)

# ---- scene / render settings (as saved in the file)
scene.frame_start = 1; scene.frame_end = 250; scene.frame_set(1)
scene.render.engine = 'BLENDER_EEVEE_NEXT'
scene.render.resolution_percentage = 50
scene.render.dither_intensity = 0.0
scene.cycles.use_denoising = False
scene.cycles.samples = 128
scene.cycles.sampling_pattern = 'TABULATED_SOBOL'
scene.cycles.light_sampling_threshold = 0.0
scene.cycles.use_adaptive_sampling = False
scene.cycles.use_light_tree = False
scene.cycles.blur_glossy = 0.0
scene.cycles.sample_clamp_indirect = 0.0
scene.view_settings.view_transform = 'Standard'
bpy.context.view_layer.update()

# ---- added for rendering (the .blend has no active camera and no usable light): camera, sun
cam_auto = bpy.data.cameras.new('AutoCamera')
cam_auto.lens = 50.0
cam_auto.sensor_width = 36.0
cam_auto.clip_end = 1000.0
ob_auto_camera = bpy.data.objects.new('AutoCamera', cam_auto)
scene.collection.objects.link(ob_auto_camera)
ob_auto_camera.location = (0.196719, -0.188047, 0.170099)
ob_auto_camera.rotation_euler = (1.09748, -7.21219e-08, 0.694738)
scene.camera = ob_auto_camera
light_auto_sun = bpy.data.lights.new('AutoSun', 'SUN')
light_auto_sun.energy = 3.0
light_auto_sun.angle = 0.0523599
ob_auto_sun = bpy.data.objects.new('AutoSun', light_auto_sun)
scene.collection.objects.link(ob_auto_sun)
ob_auto_sun.rotation_euler = (0.872665, 0.174533, 0.523599)
bpy.context.view_layer.update()
